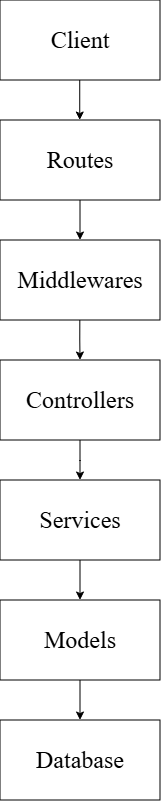

The diagram above was exported from draw.io. Its source (the exported page's mxGraphModel, read from the mxfile embedded in the PNG):
<mxGraphModel dx="534" dy="292" grid="1" gridSize="10" guides="1" tooltips="1" connect="1" arrows="1" fold="1" page="1" pageScale="1" pageWidth="827" pageHeight="1169" math="0" shadow="0">
  <root>
    <mxCell id="0" />
    <mxCell id="1" parent="0" />
    <mxCell id="aLyWCNI2W53kjkwbXeRE-1" parent="1" style="rounded=0;whiteSpace=wrap;html=1;" value="&lt;font face=&quot;Times New Roman&quot; style=&quot;font-size: 24px;&quot;&gt;Client&lt;/font&gt;" vertex="1">
      <mxGeometry height="80" width="160" x="40" y="40" as="geometry" />
    </mxCell>
    <mxCell id="aLyWCNI2W53kjkwbXeRE-9" edge="1" parent="1" style="edgeStyle=orthogonalEdgeStyle;rounded=0;orthogonalLoop=1;jettySize=auto;html=1;entryX=0.5;entryY=0;entryDx=0;entryDy=0;" target="aLyWCNI2W53kjkwbXeRE-3" value="">
      <mxGeometry relative="1" as="geometry">
        <mxPoint x="120" y="480" as="sourcePoint" />
      </mxGeometry>
    </mxCell>
    <mxCell id="aLyWCNI2W53kjkwbXeRE-2" parent="1" style="rounded=0;whiteSpace=wrap;html=1;" value="&lt;font face=&quot;Times New Roman&quot; style=&quot;font-size: 24px;&quot;&gt;Middlewares&lt;/font&gt;" vertex="1">
      <mxGeometry height="80" width="160" x="40" y="280" as="geometry" />
    </mxCell>
    <mxCell id="aLyWCNI2W53kjkwbXeRE-10" edge="1" parent="1" source="aLyWCNI2W53kjkwbXeRE-3" style="edgeStyle=orthogonalEdgeStyle;rounded=0;orthogonalLoop=1;jettySize=auto;html=1;entryX=0.5;entryY=0;entryDx=0;entryDy=0;" target="aLyWCNI2W53kjkwbXeRE-4" value="">
      <mxGeometry relative="1" as="geometry" />
    </mxCell>
    <mxCell id="aLyWCNI2W53kjkwbXeRE-3" parent="1" style="rounded=0;whiteSpace=wrap;html=1;" value="&lt;font face=&quot;Times New Roman&quot; style=&quot;font-size: 24px;&quot;&gt;Services&lt;/font&gt;" vertex="1">
      <mxGeometry height="80" width="160" x="40" y="520" as="geometry" />
    </mxCell>
    <mxCell id="aLyWCNI2W53kjkwbXeRE-11" edge="1" parent="1" source="aLyWCNI2W53kjkwbXeRE-4" style="edgeStyle=orthogonalEdgeStyle;rounded=0;orthogonalLoop=1;jettySize=auto;html=1;entryX=0.5;entryY=0;entryDx=0;entryDy=0;" target="aLyWCNI2W53kjkwbXeRE-5" value="">
      <mxGeometry relative="1" as="geometry" />
    </mxCell>
    <mxCell id="aLyWCNI2W53kjkwbXeRE-4" parent="1" style="rounded=0;whiteSpace=wrap;html=1;" value="&lt;font face=&quot;Times New Roman&quot; style=&quot;font-size: 24px;&quot;&gt;Models&lt;/font&gt;" vertex="1">
      <mxGeometry height="80" width="160" x="40" y="640" as="geometry" />
    </mxCell>
    <mxCell id="aLyWCNI2W53kjkwbXeRE-5" parent="1" style="rounded=0;whiteSpace=wrap;html=1;" value="&lt;font face=&quot;Times New Roman&quot; style=&quot;font-size: 24px;&quot;&gt;Database&lt;/font&gt;" vertex="1">
      <mxGeometry height="80" width="160" x="40" y="760" as="geometry" />
    </mxCell>
    <mxCell id="aLyWCNI2W53kjkwbXeRE-6" parent="1" style="rounded=0;whiteSpace=wrap;html=1;" value="&lt;font face=&quot;Times New Roman&quot; style=&quot;font-size: 24px;&quot;&gt;Routes&lt;/font&gt;" vertex="1">
      <mxGeometry height="80" width="160" x="40" y="160" as="geometry" />
    </mxCell>
    <mxCell id="aLyWCNI2W53kjkwbXeRE-7" parent="1" style="rounded=0;whiteSpace=wrap;html=1;" value="&lt;font face=&quot;Times New Roman&quot; style=&quot;font-size: 24px;&quot;&gt;Controllers&lt;/font&gt;" vertex="1">
      <mxGeometry height="80" width="160" x="40" y="400" as="geometry" />
    </mxCell>
    <mxCell id="aLyWCNI2W53kjkwbXeRE-8" edge="1" parent="1" style="endArrow=classic;html=1;rounded=0;entryX=0.5;entryY=0;entryDx=0;entryDy=0;exitX=0.5;exitY=1;exitDx=0;exitDy=0;" target="aLyWCNI2W53kjkwbXeRE-2" value="">
      <mxGeometry height="50" relative="1" width="50" as="geometry">
        <mxPoint x="119.99999999999977" y="240" as="sourcePoint" />
        <mxPoint x="180" y="70" as="targetPoint" />
      </mxGeometry>
    </mxCell>
    <mxCell id="zn0wcrBXctBkVqPbAlJz-1" edge="1" parent="1" style="edgeStyle=orthogonalEdgeStyle;rounded=0;orthogonalLoop=1;jettySize=auto;html=1;entryX=0.5;entryY=0;entryDx=0;entryDy=0;" target="aLyWCNI2W53kjkwbXeRE-7" value="">
      <mxGeometry relative="1" as="geometry">
        <mxPoint x="119.83" y="360" as="sourcePoint" />
        <mxPoint x="119.83" y="400" as="targetPoint" />
      </mxGeometry>
    </mxCell>
    <mxCell id="zn0wcrBXctBkVqPbAlJz-2" edge="1" parent="1" style="endArrow=classic;html=1;rounded=0;entryX=0.5;entryY=0;entryDx=0;entryDy=0;exitX=0.5;exitY=1;exitDx=0;exitDy=0;" value="">
      <mxGeometry height="50" relative="1" width="50" as="geometry">
        <mxPoint x="119.74" y="120" as="sourcePoint" />
        <mxPoint x="119.74000000000022" y="160" as="targetPoint" />
      </mxGeometry>
    </mxCell>
  </root>
</mxGraphModel>